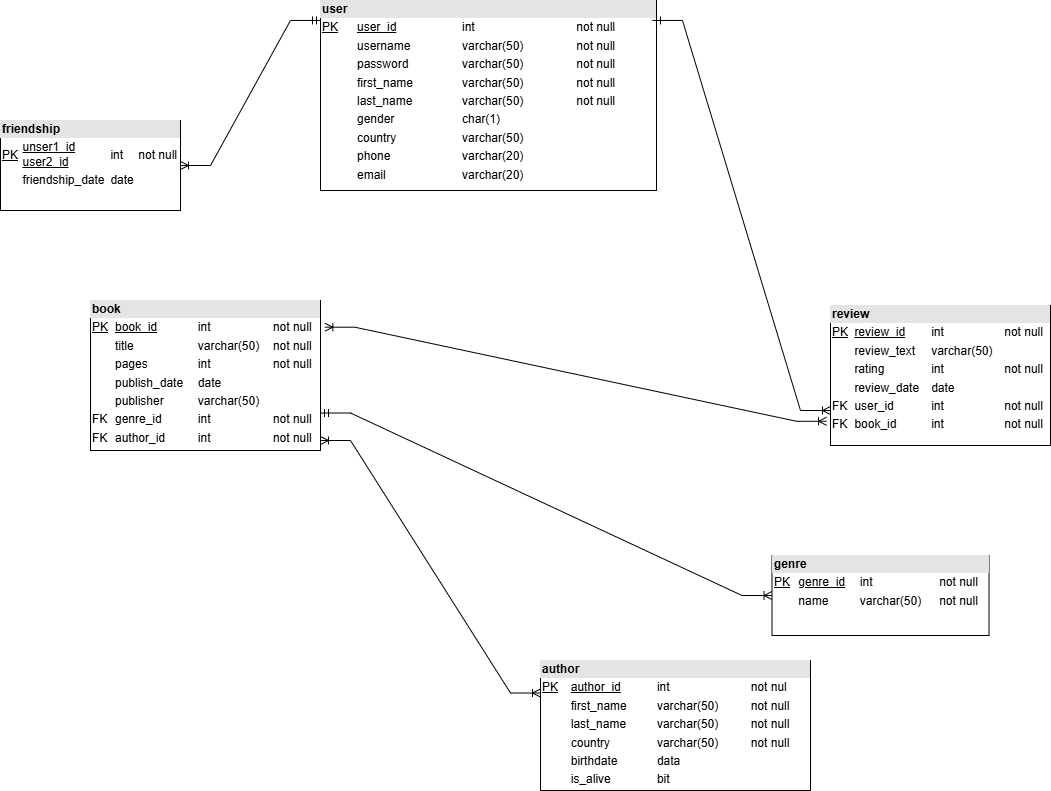

The diagram above was exported from draw.io. Its source (the exported page's mxGraphModel, read from the mxfile embedded in the PNG):
<mxGraphModel dx="2062" dy="624" grid="1" gridSize="10" guides="1" tooltips="1" connect="1" arrows="1" fold="1" page="1" pageScale="1" pageWidth="827" pageHeight="1169" math="0" shadow="0">
  <root>
    <mxCell id="0" />
    <mxCell id="1" parent="0" />
    <mxCell id="v-ba8b6e2yuyPLMpqumU-3" value="&lt;div style=&quot;box-sizing:border-box;width:100%;background:#e4e4e4;padding:2px;&quot;&gt;&lt;b&gt;user&lt;/b&gt;&lt;/div&gt;&lt;table style=&quot;width:100%;font-size:1em;&quot; cellpadding=&quot;2&quot; cellspacing=&quot;0&quot;&gt;&lt;tbody&gt;&lt;tr&gt;&lt;td&gt;&lt;u&gt;PK&lt;/u&gt;&lt;/td&gt;&lt;td&gt;&lt;u&gt;user_id&lt;/u&gt;&lt;/td&gt;&lt;td&gt;int&lt;/td&gt;&lt;td&gt;not null&lt;/td&gt;&lt;td&gt;&lt;br&gt;&lt;/td&gt;&lt;/tr&gt;&lt;tr&gt;&lt;td&gt;&lt;br&gt;&lt;/td&gt;&lt;td&gt;username&lt;/td&gt;&lt;td&gt;varchar(50)&lt;/td&gt;&lt;td&gt;not null&lt;/td&gt;&lt;td&gt;&lt;br&gt;&lt;/td&gt;&lt;/tr&gt;&lt;tr&gt;&lt;td&gt;&lt;/td&gt;&lt;td&gt;password&lt;/td&gt;&lt;td&gt;varchar(50)&lt;/td&gt;&lt;td&gt;not null&lt;/td&gt;&lt;td&gt;&lt;br&gt;&lt;/td&gt;&lt;/tr&gt;&lt;tr&gt;&lt;td&gt;&lt;br&gt;&lt;/td&gt;&lt;td&gt;first_name&lt;/td&gt;&lt;td&gt;varchar(50)&lt;/td&gt;&lt;td&gt;not null&lt;/td&gt;&lt;td&gt;&lt;br&gt;&lt;/td&gt;&lt;/tr&gt;&lt;tr&gt;&lt;td&gt;&lt;br&gt;&lt;/td&gt;&lt;td&gt;last_name&lt;/td&gt;&lt;td&gt;varchar(50)&lt;/td&gt;&lt;td&gt;not null&lt;/td&gt;&lt;td&gt;&lt;br&gt;&lt;/td&gt;&lt;/tr&gt;&lt;tr&gt;&lt;td&gt;&lt;br&gt;&lt;/td&gt;&lt;td&gt;gender&lt;/td&gt;&lt;td&gt;char(1)&lt;/td&gt;&lt;td&gt;&lt;br&gt;&lt;/td&gt;&lt;td&gt;&lt;br&gt;&lt;/td&gt;&lt;/tr&gt;&lt;tr&gt;&lt;td&gt;&lt;br&gt;&lt;/td&gt;&lt;td&gt;country&lt;/td&gt;&lt;td&gt;varchar(50)&lt;/td&gt;&lt;td&gt;&lt;br&gt;&lt;/td&gt;&lt;td&gt;&lt;br&gt;&lt;/td&gt;&lt;/tr&gt;&lt;tr&gt;&lt;td&gt;&lt;br&gt;&lt;/td&gt;&lt;td&gt;phone&lt;/td&gt;&lt;td&gt;varchar(20)&lt;/td&gt;&lt;td&gt;&lt;br&gt;&lt;/td&gt;&lt;td&gt;&lt;br&gt;&lt;/td&gt;&lt;/tr&gt;&lt;tr&gt;&lt;td&gt;&lt;br&gt;&lt;/td&gt;&lt;td&gt;email&lt;/td&gt;&lt;td&gt;varchar(20)&lt;/td&gt;&lt;td&gt;&lt;br&gt;&lt;/td&gt;&lt;td&gt;&lt;br&gt;&lt;/td&gt;&lt;/tr&gt;&lt;tr&gt;&lt;td&gt;&lt;br&gt;&lt;/td&gt;&lt;td&gt;&lt;br&gt;&lt;/td&gt;&lt;td&gt;&lt;br&gt;&lt;/td&gt;&lt;td&gt;&lt;br&gt;&lt;/td&gt;&lt;td&gt;&lt;br&gt;&lt;/td&gt;&lt;/tr&gt;&lt;/tbody&gt;&lt;/table&gt;" style="verticalAlign=top;align=left;overflow=fill;html=1;whiteSpace=wrap;" vertex="1" parent="1">
      <mxGeometry x="70" y="30" width="336" height="190" as="geometry" />
    </mxCell>
    <mxCell id="v-ba8b6e2yuyPLMpqumU-4" value="&lt;div style=&quot;box-sizing:border-box;width:100%;background:#e4e4e4;padding:2px;&quot;&gt;&lt;b&gt;book&lt;/b&gt;&lt;/div&gt;&lt;table style=&quot;width:100%;font-size:1em;&quot; cellpadding=&quot;2&quot; cellspacing=&quot;0&quot;&gt;&lt;tbody&gt;&lt;tr&gt;&lt;td&gt;&lt;u&gt;PK&lt;/u&gt;&lt;/td&gt;&lt;td&gt;&lt;u&gt;book_id&lt;/u&gt;&lt;/td&gt;&lt;td&gt;int&lt;/td&gt;&lt;td&gt;not null&lt;/td&gt;&lt;/tr&gt;&lt;tr&gt;&lt;td&gt;&lt;br&gt;&lt;/td&gt;&lt;td&gt;title&lt;/td&gt;&lt;td&gt;varchar(50)&lt;/td&gt;&lt;td&gt;not null&lt;/td&gt;&lt;/tr&gt;&lt;tr&gt;&lt;td&gt;&lt;br&gt;&lt;/td&gt;&lt;td&gt;pages&lt;/td&gt;&lt;td&gt;int&lt;/td&gt;&lt;td&gt;not null&lt;/td&gt;&lt;/tr&gt;&lt;tr&gt;&lt;td&gt;&lt;br&gt;&lt;/td&gt;&lt;td&gt;publish_date&lt;/td&gt;&lt;td&gt;date&lt;/td&gt;&lt;td&gt;&lt;br&gt;&lt;/td&gt;&lt;/tr&gt;&lt;tr&gt;&lt;td&gt;&lt;br&gt;&lt;/td&gt;&lt;td&gt;publisher&lt;/td&gt;&lt;td&gt;varchar(50)&lt;/td&gt;&lt;td&gt;&lt;br&gt;&lt;/td&gt;&lt;/tr&gt;&lt;tr&gt;&lt;td&gt;FK&lt;/td&gt;&lt;td&gt;genre_id&lt;/td&gt;&lt;td&gt;int&lt;/td&gt;&lt;td&gt;not null&lt;/td&gt;&lt;/tr&gt;&lt;tr&gt;&lt;td&gt;FK&lt;/td&gt;&lt;td&gt;author_id&lt;/td&gt;&lt;td&gt;int&lt;/td&gt;&lt;td&gt;not null&lt;/td&gt;&lt;/tr&gt;&lt;/tbody&gt;&lt;/table&gt;" style="verticalAlign=top;align=left;overflow=fill;html=1;whiteSpace=wrap;" vertex="1" parent="1">
      <mxGeometry x="-160" y="330" width="230" height="150" as="geometry" />
    </mxCell>
    <mxCell id="v-ba8b6e2yuyPLMpqumU-5" value="&lt;div style=&quot;box-sizing:border-box;width:100%;background:#e4e4e4;padding:2px;&quot;&gt;&lt;b&gt;genre&lt;/b&gt;&lt;/div&gt;&lt;table style=&quot;width:100%;font-size:1em;&quot; cellpadding=&quot;2&quot; cellspacing=&quot;0&quot;&gt;&lt;tbody&gt;&lt;tr&gt;&lt;td&gt;&lt;u&gt;PK&lt;/u&gt;&lt;/td&gt;&lt;td&gt;&lt;u&gt;genre_id&lt;/u&gt;&lt;/td&gt;&lt;td&gt;int&lt;/td&gt;&lt;td&gt;not null&lt;/td&gt;&lt;/tr&gt;&lt;tr&gt;&lt;td&gt;&lt;br&gt;&lt;/td&gt;&lt;td&gt;name&lt;/td&gt;&lt;td&gt;varchar(50)&lt;/td&gt;&lt;td&gt;not null&lt;/td&gt;&lt;/tr&gt;&lt;tr&gt;&lt;td&gt;&lt;/td&gt;&lt;td&gt;&lt;br&gt;&lt;/td&gt;&lt;td&gt;&lt;br&gt;&lt;/td&gt;&lt;td&gt;&lt;br&gt;&lt;/td&gt;&lt;/tr&gt;&lt;/tbody&gt;&lt;/table&gt;" style="verticalAlign=top;align=left;overflow=fill;html=1;whiteSpace=wrap;" vertex="1" parent="1">
      <mxGeometry x="521.5" y="585" width="217" height="80" as="geometry" />
    </mxCell>
    <mxCell id="v-ba8b6e2yuyPLMpqumU-6" value="" style="edgeStyle=entityRelationEdgeStyle;fontSize=12;html=1;endArrow=ERoneToMany;startArrow=ERmandOne;rounded=0;exitX=1;exitY=0.75;exitDx=0;exitDy=0;" edge="1" parent="1" source="v-ba8b6e2yuyPLMpqumU-4" target="v-ba8b6e2yuyPLMpqumU-5">
      <mxGeometry width="100" height="100" relative="1" as="geometry">
        <mxPoint x="576" y="242.5" as="sourcePoint" />
        <mxPoint x="-60" y="730" as="targetPoint" />
      </mxGeometry>
    </mxCell>
    <mxCell id="v-ba8b6e2yuyPLMpqumU-7" value="&lt;div style=&quot;box-sizing:border-box;width:100%;background:#e4e4e4;padding:2px;&quot;&gt;&lt;b&gt;author&lt;/b&gt;&lt;/div&gt;&lt;table style=&quot;width:100%;font-size:1em;&quot; cellpadding=&quot;2&quot; cellspacing=&quot;0&quot;&gt;&lt;tbody&gt;&lt;tr&gt;&lt;td&gt;&lt;u&gt;PK&lt;/u&gt;&lt;/td&gt;&lt;td&gt;&lt;u&gt;author_id&lt;/u&gt;&lt;/td&gt;&lt;td&gt;int&lt;/td&gt;&lt;td&gt;not nul&lt;/td&gt;&lt;/tr&gt;&lt;tr&gt;&lt;td&gt;&lt;br&gt;&lt;/td&gt;&lt;td&gt;first_name&lt;/td&gt;&lt;td&gt;varchar(50)&lt;/td&gt;&lt;td&gt;not null&lt;/td&gt;&lt;/tr&gt;&lt;tr&gt;&lt;td&gt;&lt;/td&gt;&lt;td&gt;last_name&lt;/td&gt;&lt;td&gt;varchar(50)&lt;/td&gt;&lt;td&gt;not null&lt;/td&gt;&lt;/tr&gt;&lt;tr&gt;&lt;td&gt;&lt;br&gt;&lt;/td&gt;&lt;td&gt;country&lt;/td&gt;&lt;td&gt;varchar(50)&lt;/td&gt;&lt;td&gt;not null&lt;/td&gt;&lt;/tr&gt;&lt;tr&gt;&lt;td&gt;&lt;br&gt;&lt;/td&gt;&lt;td&gt;birthdate&lt;/td&gt;&lt;td&gt;data&lt;/td&gt;&lt;td&gt;&lt;br&gt;&lt;/td&gt;&lt;/tr&gt;&lt;tr&gt;&lt;td&gt;&lt;br&gt;&lt;/td&gt;&lt;td&gt;is_alive&lt;/td&gt;&lt;td&gt;bit&lt;/td&gt;&lt;td&gt;&lt;br&gt;&lt;/td&gt;&lt;/tr&gt;&lt;tr&gt;&lt;td&gt;&lt;br&gt;&lt;/td&gt;&lt;td&gt;&lt;br&gt;&lt;/td&gt;&lt;td&gt;&lt;br&gt;&lt;/td&gt;&lt;td&gt;&lt;br&gt;&lt;/td&gt;&lt;/tr&gt;&lt;/tbody&gt;&lt;/table&gt;" style="verticalAlign=top;align=left;overflow=fill;html=1;whiteSpace=wrap;" vertex="1" parent="1">
      <mxGeometry x="290" y="690" width="270" height="130" as="geometry" />
    </mxCell>
    <mxCell id="v-ba8b6e2yuyPLMpqumU-8" value="" style="edgeStyle=entityRelationEdgeStyle;fontSize=12;html=1;endArrow=ERoneToMany;startArrow=ERoneToMany;rounded=0;entryX=0;entryY=0.25;entryDx=0;entryDy=0;" edge="1" parent="1" target="v-ba8b6e2yuyPLMpqumU-7">
      <mxGeometry width="100" height="100" relative="1" as="geometry">
        <mxPoint x="70" y="470" as="sourcePoint" />
        <mxPoint x="390" y="530" as="targetPoint" />
        <Array as="points">
          <mxPoint x="280.09" y="427.95" />
        </Array>
      </mxGeometry>
    </mxCell>
    <mxCell id="v-ba8b6e2yuyPLMpqumU-10" value="&lt;div style=&quot;box-sizing:border-box;width:100%;background:#e4e4e4;padding:2px;&quot;&gt;&lt;b&gt;review&lt;/b&gt;&lt;/div&gt;&lt;table style=&quot;width:100%;font-size:1em;&quot; cellpadding=&quot;2&quot; cellspacing=&quot;0&quot;&gt;&lt;tbody&gt;&lt;tr&gt;&lt;td&gt;&lt;u&gt;PK&lt;/u&gt;&lt;/td&gt;&lt;td&gt;&lt;u&gt;review_id&lt;/u&gt;&lt;/td&gt;&lt;td&gt;int&lt;/td&gt;&lt;td&gt;not null&lt;/td&gt;&lt;/tr&gt;&lt;tr&gt;&lt;td&gt;&lt;br&gt;&lt;/td&gt;&lt;td&gt;review_text&lt;/td&gt;&lt;td&gt;varchar(50)&lt;/td&gt;&lt;td&gt;&lt;br&gt;&lt;/td&gt;&lt;/tr&gt;&lt;tr&gt;&lt;td&gt;&lt;/td&gt;&lt;td&gt;rating&lt;/td&gt;&lt;td&gt;int&lt;/td&gt;&lt;td&gt;not null&lt;/td&gt;&lt;/tr&gt;&lt;tr&gt;&lt;td&gt;&lt;br&gt;&lt;/td&gt;&lt;td&gt;review_date&lt;/td&gt;&lt;td&gt;date&lt;/td&gt;&lt;td&gt;&lt;br&gt;&lt;/td&gt;&lt;/tr&gt;&lt;tr&gt;&lt;td&gt;FK&lt;/td&gt;&lt;td&gt;user_id&lt;/td&gt;&lt;td&gt;int&lt;/td&gt;&lt;td&gt;not null&lt;/td&gt;&lt;/tr&gt;&lt;tr&gt;&lt;td&gt;FK&lt;/td&gt;&lt;td&gt;book_id&lt;/td&gt;&lt;td&gt;int&lt;/td&gt;&lt;td&gt;not null&lt;/td&gt;&lt;/tr&gt;&lt;/tbody&gt;&lt;/table&gt;" style="verticalAlign=top;align=left;overflow=fill;html=1;whiteSpace=wrap;" vertex="1" parent="1">
      <mxGeometry x="580" y="335" width="220" height="140" as="geometry" />
    </mxCell>
    <mxCell id="v-ba8b6e2yuyPLMpqumU-13" value="" style="edgeStyle=entityRelationEdgeStyle;fontSize=12;html=1;endArrow=ERoneToMany;startArrow=ERoneToMany;rounded=0;exitX=1.019;exitY=0.178;exitDx=0;exitDy=0;exitPerimeter=0;entryX=-0.018;entryY=0.827;entryDx=0;entryDy=0;entryPerimeter=0;" edge="1" parent="1" source="v-ba8b6e2yuyPLMpqumU-4" target="v-ba8b6e2yuyPLMpqumU-10">
      <mxGeometry width="100" height="100" relative="1" as="geometry">
        <mxPoint x="320" y="520" as="sourcePoint" />
        <mxPoint x="420" y="420" as="targetPoint" />
      </mxGeometry>
    </mxCell>
    <mxCell id="v-ba8b6e2yuyPLMpqumU-14" value="" style="edgeStyle=entityRelationEdgeStyle;fontSize=12;html=1;endArrow=ERoneToMany;startArrow=ERmandOne;rounded=0;exitX=0.988;exitY=0.105;exitDx=0;exitDy=0;exitPerimeter=0;entryX=0;entryY=0.75;entryDx=0;entryDy=0;" edge="1" parent="1" source="v-ba8b6e2yuyPLMpqumU-3" target="v-ba8b6e2yuyPLMpqumU-10">
      <mxGeometry width="100" height="100" relative="1" as="geometry">
        <mxPoint x="460" y="340" as="sourcePoint" />
        <mxPoint x="560" y="240" as="targetPoint" />
      </mxGeometry>
    </mxCell>
    <mxCell id="v-ba8b6e2yuyPLMpqumU-16" value="&lt;div style=&quot;box-sizing:border-box;width:100%;background:#e4e4e4;padding:2px;&quot;&gt;&lt;b&gt;friendship&lt;/b&gt;&lt;/div&gt;&lt;table style=&quot;width:100%;font-size:1em;&quot; cellpadding=&quot;2&quot; cellspacing=&quot;0&quot;&gt;&lt;tbody&gt;&lt;tr&gt;&lt;td&gt;&lt;u&gt;PK&lt;/u&gt;&lt;/td&gt;&lt;td&gt;&lt;u&gt;unser1_id&lt;br&gt;user2_id&lt;/u&gt;&lt;/td&gt;&lt;td&gt;int&lt;/td&gt;&lt;td&gt;not null&lt;/td&gt;&lt;/tr&gt;&lt;tr&gt;&lt;td&gt;&lt;br&gt;&lt;/td&gt;&lt;td&gt;friendship_date&lt;/td&gt;&lt;td&gt;date&lt;/td&gt;&lt;td&gt;&lt;br&gt;&lt;/td&gt;&lt;/tr&gt;&lt;tr&gt;&lt;td&gt;&lt;/td&gt;&lt;td&gt;&lt;br&gt;&lt;/td&gt;&lt;td&gt;&lt;br&gt;&lt;/td&gt;&lt;td&gt;&lt;br&gt;&lt;/td&gt;&lt;/tr&gt;&lt;/tbody&gt;&lt;/table&gt;" style="verticalAlign=top;align=left;overflow=fill;html=1;whiteSpace=wrap;" vertex="1" parent="1">
      <mxGeometry x="-250" y="150" width="180" height="90" as="geometry" />
    </mxCell>
    <mxCell id="v-ba8b6e2yuyPLMpqumU-20" value="" style="edgeStyle=entityRelationEdgeStyle;fontSize=12;html=1;endArrow=ERoneToMany;startArrow=ERmandOne;rounded=0;entryX=1;entryY=0.5;entryDx=0;entryDy=0;exitX=0;exitY=0.105;exitDx=0;exitDy=0;exitPerimeter=0;" edge="1" parent="1" source="v-ba8b6e2yuyPLMpqumU-3" target="v-ba8b6e2yuyPLMpqumU-16">
      <mxGeometry width="100" height="100" relative="1" as="geometry">
        <mxPoint x="-90" y="80" as="sourcePoint" />
        <mxPoint x="60" y="200" as="targetPoint" />
        <Array as="points">
          <mxPoint x="-70" y="190" />
          <mxPoint x="40" y="310" />
        </Array>
      </mxGeometry>
    </mxCell>
  </root>
</mxGraphModel>